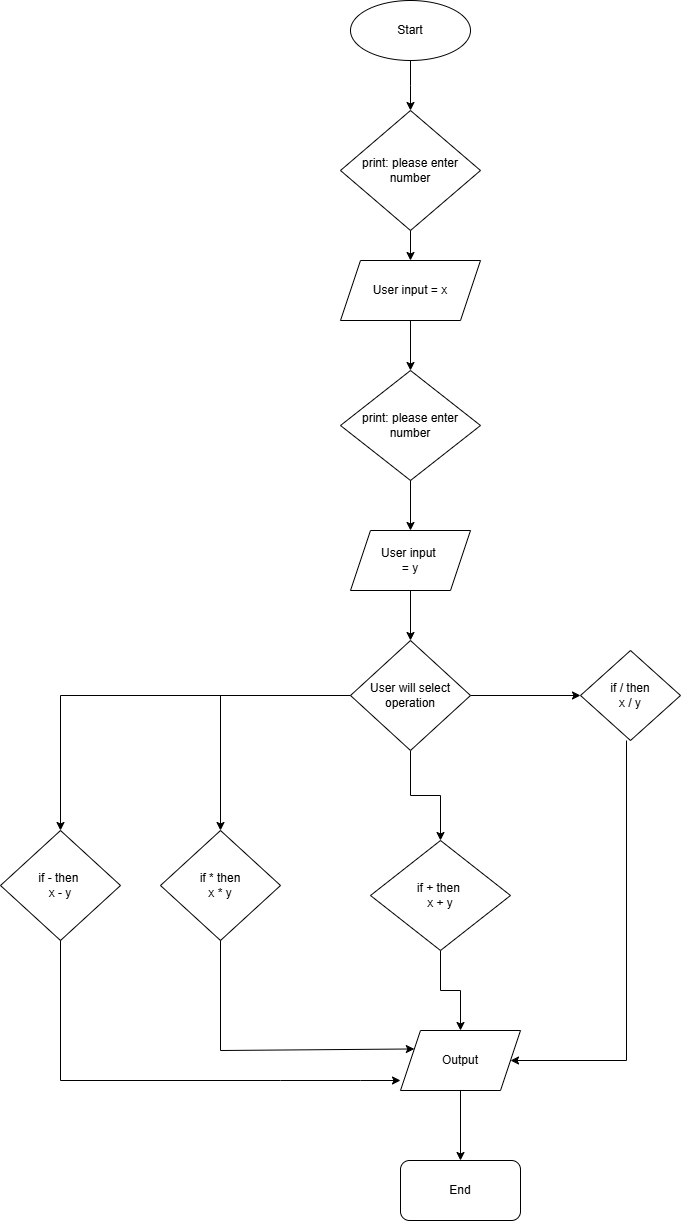

The diagram above was exported from draw.io. Its source (the exported page's mxGraphModel, read from the mxfile embedded in the PNG):
<mxGraphModel dx="872" dy="477" grid="1" gridSize="10" guides="1" tooltips="1" connect="1" arrows="1" fold="1" page="1" pageScale="1" pageWidth="850" pageHeight="1100" math="0" shadow="0">
  <root>
    <mxCell id="0" />
    <mxCell id="1" parent="0" />
    <mxCell id="s6gA6qUXnQ2hhx6XRIuS-8" value="" style="edgeStyle=orthogonalEdgeStyle;rounded=0;orthogonalLoop=1;jettySize=auto;html=1;" parent="1" source="s6gA6qUXnQ2hhx6XRIuS-1" edge="1">
      <mxGeometry relative="1" as="geometry">
        <mxPoint x="410" y="120" as="targetPoint" />
      </mxGeometry>
    </mxCell>
    <mxCell id="s6gA6qUXnQ2hhx6XRIuS-1" value="Start" style="ellipse;whiteSpace=wrap;html=1;" parent="1" vertex="1">
      <mxGeometry x="350" y="10" width="120" height="60" as="geometry" />
    </mxCell>
    <mxCell id="s6gA6qUXnQ2hhx6XRIuS-25" value="" style="edgeStyle=orthogonalEdgeStyle;rounded=0;orthogonalLoop=1;jettySize=auto;html=1;" parent="1" source="s6gA6qUXnQ2hhx6XRIuS-7" target="s6gA6qUXnQ2hhx6XRIuS-24" edge="1">
      <mxGeometry relative="1" as="geometry" />
    </mxCell>
    <mxCell id="s6gA6qUXnQ2hhx6XRIuS-7" value="print: please enter&lt;div&gt;number&lt;/div&gt;" style="rhombus;whiteSpace=wrap;html=1;" parent="1" vertex="1">
      <mxGeometry x="340" y="120" width="140" height="120" as="geometry" />
    </mxCell>
    <mxCell id="s6gA6qUXnQ2hhx6XRIuS-27" value="" style="edgeStyle=orthogonalEdgeStyle;rounded=0;orthogonalLoop=1;jettySize=auto;html=1;" parent="1" source="s6gA6qUXnQ2hhx6XRIuS-24" target="s6gA6qUXnQ2hhx6XRIuS-26" edge="1">
      <mxGeometry relative="1" as="geometry" />
    </mxCell>
    <mxCell id="s6gA6qUXnQ2hhx6XRIuS-24" value="User input = x" style="shape=parallelogram;perimeter=parallelogramPerimeter;whiteSpace=wrap;html=1;fixedSize=1;" parent="1" vertex="1">
      <mxGeometry x="340" y="270" width="140" height="60" as="geometry" />
    </mxCell>
    <mxCell id="s6gA6qUXnQ2hhx6XRIuS-29" value="" style="edgeStyle=orthogonalEdgeStyle;rounded=0;orthogonalLoop=1;jettySize=auto;html=1;" parent="1" source="s6gA6qUXnQ2hhx6XRIuS-26" target="s6gA6qUXnQ2hhx6XRIuS-28" edge="1">
      <mxGeometry relative="1" as="geometry" />
    </mxCell>
    <mxCell id="s6gA6qUXnQ2hhx6XRIuS-26" value="print: please enter&lt;div&gt;number&lt;/div&gt;" style="rhombus;whiteSpace=wrap;html=1;" parent="1" vertex="1">
      <mxGeometry x="340" y="380" width="140" height="110" as="geometry" />
    </mxCell>
    <mxCell id="s6gA6qUXnQ2hhx6XRIuS-33" value="" style="edgeStyle=orthogonalEdgeStyle;rounded=0;orthogonalLoop=1;jettySize=auto;html=1;" parent="1" source="s6gA6qUXnQ2hhx6XRIuS-28" target="s6gA6qUXnQ2hhx6XRIuS-32" edge="1">
      <mxGeometry relative="1" as="geometry" />
    </mxCell>
    <mxCell id="s6gA6qUXnQ2hhx6XRIuS-28" value="User input&amp;nbsp;&lt;div&gt;= y&lt;/div&gt;" style="shape=parallelogram;perimeter=parallelogramPerimeter;whiteSpace=wrap;html=1;fixedSize=1;" parent="1" vertex="1">
      <mxGeometry x="350" y="540" width="120" height="60" as="geometry" />
    </mxCell>
    <mxCell id="s6gA6qUXnQ2hhx6XRIuS-35" value="" style="edgeStyle=orthogonalEdgeStyle;rounded=0;orthogonalLoop=1;jettySize=auto;html=1;" parent="1" source="s6gA6qUXnQ2hhx6XRIuS-32" target="s6gA6qUXnQ2hhx6XRIuS-34" edge="1">
      <mxGeometry relative="1" as="geometry" />
    </mxCell>
    <mxCell id="s6gA6qUXnQ2hhx6XRIuS-39" value="" style="edgeStyle=orthogonalEdgeStyle;rounded=0;orthogonalLoop=1;jettySize=auto;html=1;" parent="1" source="s6gA6qUXnQ2hhx6XRIuS-32" target="s6gA6qUXnQ2hhx6XRIuS-38" edge="1">
      <mxGeometry relative="1" as="geometry" />
    </mxCell>
    <mxCell id="4YtUz-Wc9oD1jiY8MLVg-27" value="" style="edgeStyle=orthogonalEdgeStyle;rounded=0;orthogonalLoop=1;jettySize=auto;html=1;" parent="1" source="s6gA6qUXnQ2hhx6XRIuS-32" target="4YtUz-Wc9oD1jiY8MLVg-26" edge="1">
      <mxGeometry relative="1" as="geometry" />
    </mxCell>
    <mxCell id="4YtUz-Wc9oD1jiY8MLVg-31" value="" style="edgeStyle=orthogonalEdgeStyle;rounded=0;orthogonalLoop=1;jettySize=auto;html=1;" parent="1" source="s6gA6qUXnQ2hhx6XRIuS-32" target="4YtUz-Wc9oD1jiY8MLVg-30" edge="1">
      <mxGeometry relative="1" as="geometry" />
    </mxCell>
    <mxCell id="s6gA6qUXnQ2hhx6XRIuS-32" value="User will select&lt;div&gt;operation&lt;/div&gt;" style="rhombus;whiteSpace=wrap;html=1;" parent="1" vertex="1">
      <mxGeometry x="350" y="650" width="120" height="110" as="geometry" />
    </mxCell>
    <mxCell id="s6gA6qUXnQ2hhx6XRIuS-34" value="if / then&lt;div&gt;x / y&lt;/div&gt;" style="rhombus;whiteSpace=wrap;html=1;" parent="1" vertex="1">
      <mxGeometry x="580" y="660" width="100" height="90" as="geometry" />
    </mxCell>
    <mxCell id="4YtUz-Wc9oD1jiY8MLVg-11" value="" style="edgeStyle=orthogonalEdgeStyle;rounded=0;orthogonalLoop=1;jettySize=auto;html=1;" parent="1" source="s6gA6qUXnQ2hhx6XRIuS-38" target="4YtUz-Wc9oD1jiY8MLVg-10" edge="1">
      <mxGeometry relative="1" as="geometry" />
    </mxCell>
    <mxCell id="4YtUz-Wc9oD1jiY8MLVg-34" style="edgeStyle=orthogonalEdgeStyle;rounded=0;orthogonalLoop=1;jettySize=auto;html=1;exitX=0.5;exitY=1;exitDx=0;exitDy=0;" parent="1" source="s6gA6qUXnQ2hhx6XRIuS-38" edge="1">
      <mxGeometry relative="1" as="geometry">
        <mxPoint x="440" y="960" as="targetPoint" />
      </mxGeometry>
    </mxCell>
    <mxCell id="s6gA6qUXnQ2hhx6XRIuS-38" value="if + then&amp;nbsp;&lt;div&gt;x + y&lt;/div&gt;" style="rhombus;whiteSpace=wrap;html=1;" parent="1" vertex="1">
      <mxGeometry x="370" y="850" width="140" height="110" as="geometry" />
    </mxCell>
    <mxCell id="4YtUz-Wc9oD1jiY8MLVg-18" value="" style="edgeStyle=orthogonalEdgeStyle;rounded=0;orthogonalLoop=1;jettySize=auto;html=1;" parent="1" source="4YtUz-Wc9oD1jiY8MLVg-10" target="4YtUz-Wc9oD1jiY8MLVg-17" edge="1">
      <mxGeometry relative="1" as="geometry" />
    </mxCell>
    <mxCell id="4YtUz-Wc9oD1jiY8MLVg-10" value="Output" style="shape=parallelogram;perimeter=parallelogramPerimeter;whiteSpace=wrap;html=1;fixedSize=1;" parent="1" vertex="1">
      <mxGeometry x="400" y="1040" width="120" height="60" as="geometry" />
    </mxCell>
    <mxCell id="4YtUz-Wc9oD1jiY8MLVg-12" value="" style="endArrow=classic;html=1;rounded=0;" parent="1" edge="1">
      <mxGeometry width="50" height="50" relative="1" as="geometry">
        <mxPoint x="60" y="900" as="sourcePoint" />
        <mxPoint x="400" y="1090" as="targetPoint" />
        <Array as="points">
          <mxPoint x="60" y="1090" />
          <mxPoint x="280" y="1090" />
          <mxPoint x="360" y="1090" />
        </Array>
      </mxGeometry>
    </mxCell>
    <mxCell id="4YtUz-Wc9oD1jiY8MLVg-14" value="" style="endArrow=classic;html=1;rounded=0;exitX=0.5;exitY=1;exitDx=0;exitDy=0;entryX=1;entryY=0.5;entryDx=0;entryDy=0;" parent="1" target="4YtUz-Wc9oD1jiY8MLVg-10" edge="1">
      <mxGeometry width="50" height="50" relative="1" as="geometry">
        <mxPoint x="626" y="750" as="sourcePoint" />
        <mxPoint x="520" y="1070" as="targetPoint" />
        <Array as="points">
          <mxPoint x="626" y="1070" />
        </Array>
      </mxGeometry>
    </mxCell>
    <mxCell id="4YtUz-Wc9oD1jiY8MLVg-17" value="End" style="rounded=1;whiteSpace=wrap;html=1;" parent="1" vertex="1">
      <mxGeometry x="400" y="1170" width="120" height="60" as="geometry" />
    </mxCell>
    <mxCell id="4YtUz-Wc9oD1jiY8MLVg-26" value="if * then&lt;div&gt;x * y&lt;/div&gt;" style="rhombus;whiteSpace=wrap;html=1;" parent="1" vertex="1">
      <mxGeometry x="160" y="840" width="120" height="110" as="geometry" />
    </mxCell>
    <mxCell id="4YtUz-Wc9oD1jiY8MLVg-30" value="if - then&amp;nbsp;&lt;div&gt;x - y&lt;/div&gt;" style="rhombus;whiteSpace=wrap;html=1;" parent="1" vertex="1">
      <mxGeometry y="840" width="120" height="110" as="geometry" />
    </mxCell>
    <mxCell id="4YtUz-Wc9oD1jiY8MLVg-36" value="" style="endArrow=classic;html=1;rounded=0;exitX=0.5;exitY=1;exitDx=0;exitDy=0;entryX=0;entryY=0.25;entryDx=0;entryDy=0;" parent="1" source="4YtUz-Wc9oD1jiY8MLVg-26" target="4YtUz-Wc9oD1jiY8MLVg-10" edge="1">
      <mxGeometry width="50" height="50" relative="1" as="geometry">
        <mxPoint x="410" y="1060" as="sourcePoint" />
        <mxPoint x="460" y="1010" as="targetPoint" />
        <Array as="points">
          <mxPoint x="220" y="1060" />
        </Array>
      </mxGeometry>
    </mxCell>
  </root>
</mxGraphModel>